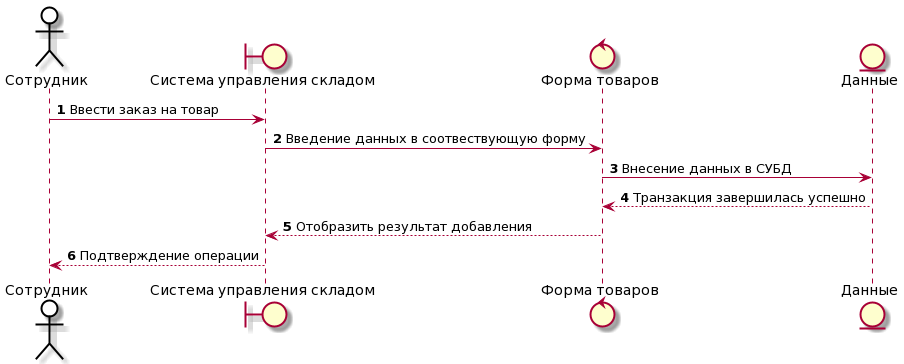

The diagram above was rendered by PlantUML. Its source (embedded in the PNG):
@startuml
skinparam actor {
	BackgroundColor White
	ArrowColor Black
	BorderColor Black
}
autonumber

actor "Сотрудник" as user
boundary "Система управления складом" as app
control "Форма товаров" as form
entity "Данные" as data

user -> app: Ввести заказ на товар

app -> form: Введение данных в соотвествующую форму
form -> data: Внесение данных в СУБД
data --> form: Транзакция завершилась успешно

form --> app: Отобразить результат добавления

app --> user: Подтверждение операции
@enduml